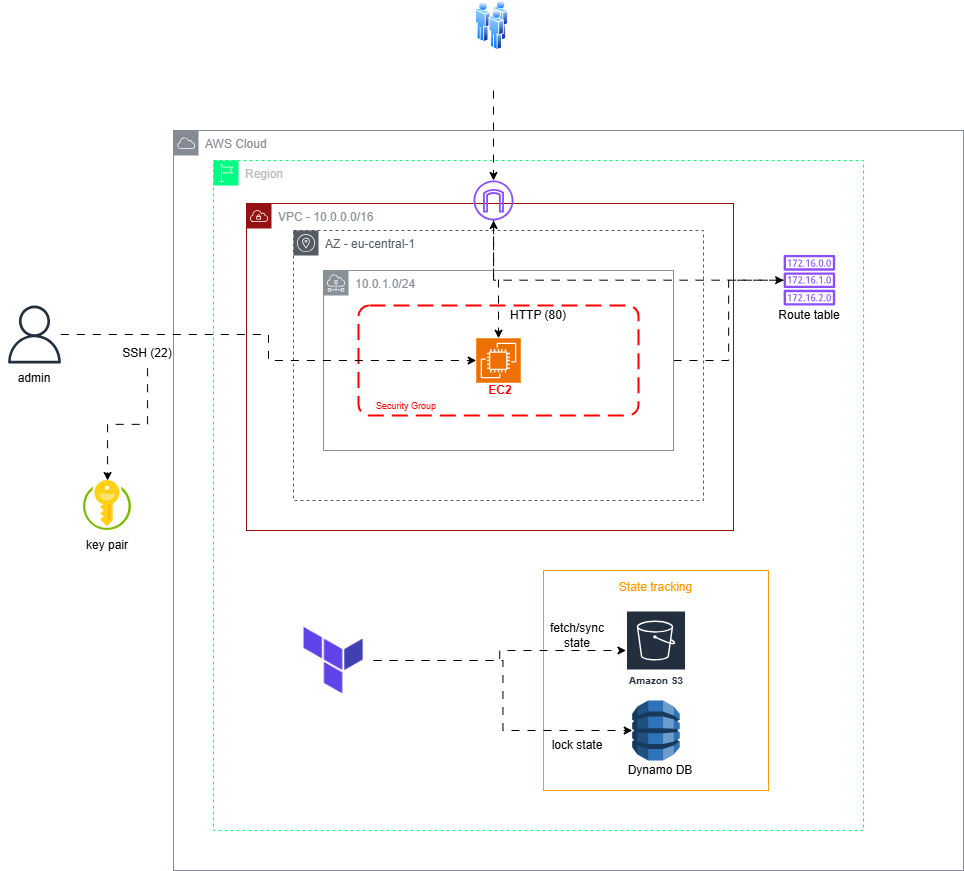

The diagram above was exported from draw.io. Its source (the exported page's mxGraphModel, read from the mxfile embedded in the PNG):
<mxGraphModel dx="2441" dy="3078" grid="1" gridSize="10" guides="1" tooltips="1" connect="1" arrows="1" fold="1" page="1" pageScale="1" pageWidth="850" pageHeight="1100" math="0" shadow="0">
  <root>
    <mxCell id="0" />
    <mxCell id="1" parent="0" />
    <mxCell id="MqGmTjKBCfU-6mWq5sZ_-10" parent="1" style="rounded=1;arcSize=10;dashed=1;strokeColor=#ff0000;fillColor=none;gradientColor=none;dashPattern=8 4;strokeWidth=2;" value="" vertex="1">
      <mxGeometry height="110" width="280" x="295" y="-815" as="geometry" />
    </mxCell>
    <mxCell id="MqGmTjKBCfU-6mWq5sZ_-2" parent="1" style="sketch=0;outlineConnect=0;gradientColor=none;html=1;whiteSpace=wrap;fontSize=12;fontStyle=0;shape=mxgraph.aws4.group;grIcon=mxgraph.aws4.group_aws_cloud;strokeColor=#858B94;fillColor=none;verticalAlign=top;align=left;spacingLeft=30;fontColor=#858B94;dashed=0;" value="AWS Cloud" vertex="1">
      <mxGeometry height="740" width="790" x="110" y="-990" as="geometry" />
    </mxCell>
    <mxCell id="MqGmTjKBCfU-6mWq5sZ_-3" parent="1" style="sketch=0;outlineConnect=0;gradientColor=none;html=1;whiteSpace=wrap;fontSize=12;fontStyle=0;shape=mxgraph.aws4.group;grIcon=mxgraph.aws4.group_region;strokeColor=#00FF80;fillColor=none;verticalAlign=top;align=left;spacingLeft=30;fontColor=#B6BABF;dashed=1;" value="Region" vertex="1">
      <mxGeometry height="670" width="650" x="150" y="-960" as="geometry" />
    </mxCell>
    <mxCell id="MqGmTjKBCfU-6mWq5sZ_-4" parent="1" style="sketch=0;outlineConnect=0;gradientColor=none;html=1;whiteSpace=wrap;fontSize=12;fontStyle=0;shape=mxgraph.aws4.group;grIcon=mxgraph.aws4.group_vpc;strokeColor=#961212;fillColor=none;verticalAlign=top;align=left;spacingLeft=30;fontColor=#879196;dashed=0;" value="VPC - 10.0.0.0/16" vertex="1">
      <mxGeometry height="327" width="487" x="183" y="-917" as="geometry" />
    </mxCell>
    <mxCell id="MqGmTjKBCfU-6mWq5sZ_-6" parent="1" style="sketch=0;outlineConnect=0;gradientColor=none;html=1;whiteSpace=wrap;fontSize=12;fontStyle=0;shape=mxgraph.aws4.group;grIcon=mxgraph.aws4.group_availability_zone;strokeColor=#545B64;fillColor=none;verticalAlign=top;align=left;spacingLeft=30;fontColor=#545B64;dashed=1;" value="AZ - eu-central-1" vertex="1">
      <mxGeometry height="270" width="410" x="230" y="-890" as="geometry" />
    </mxCell>
    <mxCell id="DlhBg_gYizMdpTLv5eHh-22" edge="1" parent="1" source="MqGmTjKBCfU-6mWq5sZ_-5" style="edgeStyle=orthogonalEdgeStyle;rounded=0;orthogonalLoop=1;jettySize=auto;html=1;flowAnimation=1;" target="MqGmTjKBCfU-6mWq5sZ_-11">
      <mxGeometry relative="1" as="geometry" />
    </mxCell>
    <mxCell id="MqGmTjKBCfU-6mWq5sZ_-5" parent="1" style="sketch=0;outlineConnect=0;gradientColor=none;html=1;whiteSpace=wrap;fontSize=12;fontStyle=0;shape=mxgraph.aws4.group;grIcon=mxgraph.aws4.group_subnet;strokeColor=#879196;fillColor=none;verticalAlign=top;align=left;spacingLeft=30;fontColor=#879196;dashed=0;" value="10.0.1.0/24" vertex="1">
      <mxGeometry height="180" width="350" x="260" y="-850" as="geometry" />
    </mxCell>
    <mxCell id="MqGmTjKBCfU-6mWq5sZ_-7" parent="1" style="sketch=0;points=[[0,0,0],[0.25,0,0],[0.5,0,0],[0.75,0,0],[1,0,0],[0,1,0],[0.25,1,0],[0.5,1,0],[0.75,1,0],[1,1,0],[0,0.25,0],[0,0.5,0],[0,0.75,0],[1,0.25,0],[1,0.5,0],[1,0.75,0]];outlineConnect=0;fontColor=#232F3E;fillColor=#ED7100;strokeColor=#ffffff;dashed=0;verticalLabelPosition=bottom;verticalAlign=top;align=center;html=1;fontSize=12;fontStyle=0;aspect=fixed;shape=mxgraph.aws4.resourceIcon;resIcon=mxgraph.aws4.ec2;" value="" vertex="1">
      <mxGeometry height="44.5" width="44.5" x="412.75" y="-782.25" as="geometry" />
    </mxCell>
    <mxCell id="MqGmTjKBCfU-6mWq5sZ_-8" parent="1" style="sketch=0;outlineConnect=0;fontColor=#232F3E;gradientColor=none;fillColor=#8C4FFF;strokeColor=none;dashed=0;verticalLabelPosition=bottom;verticalAlign=top;align=center;html=1;fontSize=12;fontStyle=0;aspect=fixed;pointerEvents=1;shape=mxgraph.aws4.internet_gateway;" value="" vertex="1">
      <mxGeometry height="40" width="40" x="410" y="-940" as="geometry" />
    </mxCell>
    <mxCell id="DlhBg_gYizMdpTLv5eHh-3" edge="1" parent="1" style="edgeStyle=orthogonalEdgeStyle;rounded=0;orthogonalLoop=1;jettySize=auto;html=1;flowAnimation=1;" target="MqGmTjKBCfU-6mWq5sZ_-8">
      <mxGeometry relative="1" as="geometry">
        <mxPoint x="430" y="-1030" as="sourcePoint" />
      </mxGeometry>
    </mxCell>
    <mxCell id="DlhBg_gYizMdpTLv5eHh-26" edge="1" parent="1" source="MqGmTjKBCfU-6mWq5sZ_-11" style="edgeStyle=orthogonalEdgeStyle;rounded=0;orthogonalLoop=1;jettySize=auto;html=1;flowAnimation=1;" target="MqGmTjKBCfU-6mWq5sZ_-8">
      <mxGeometry relative="1" as="geometry" />
    </mxCell>
    <mxCell id="MqGmTjKBCfU-6mWq5sZ_-11" parent="1" style="sketch=0;outlineConnect=0;fontColor=#232F3E;gradientColor=none;fillColor=#8C4FFF;strokeColor=none;dashed=0;verticalLabelPosition=bottom;verticalAlign=top;align=center;html=1;fontSize=12;fontStyle=0;aspect=fixed;pointerEvents=1;shape=mxgraph.aws4.route_table;" value="" vertex="1">
      <mxGeometry height="50.5" width="51.83" x="720" y="-865.5" as="geometry" />
    </mxCell>
    <mxCell id="MqGmTjKBCfU-6mWq5sZ_-12" parent="1" style="text;html=1;whiteSpace=wrap;strokeColor=none;fillColor=none;align=center;verticalAlign=middle;rounded=0;" value="&lt;font style=&quot;font-size: 9px; color: rgb(255, 0, 0);&quot;&gt;Security Group&lt;/font&gt;" vertex="1">
      <mxGeometry height="30" width="96" x="295" y="-730" as="geometry" />
    </mxCell>
    <mxCell id="MqGmTjKBCfU-6mWq5sZ_-13" parent="1" style="text;html=1;whiteSpace=wrap;strokeColor=none;fillColor=none;align=center;verticalAlign=middle;rounded=0;" value="&lt;font style=&quot;color: rgb(255, 0, 0);&quot;&gt;&lt;b&gt;EC2&lt;/b&gt;&lt;/font&gt;" vertex="1">
      <mxGeometry height="30" width="60" x="407" y="-745" as="geometry" />
    </mxCell>
    <mxCell id="MqGmTjKBCfU-6mWq5sZ_-14" parent="1" style="text;html=1;whiteSpace=wrap;strokeColor=none;fillColor=none;align=center;verticalAlign=middle;rounded=0;" value="HTTP (80)" vertex="1">
      <mxGeometry height="30" width="60" x="445" y="-820" as="geometry" />
    </mxCell>
    <mxCell id="DlhBg_gYizMdpTLv5eHh-8" parent="1" style="text;html=1;whiteSpace=wrap;strokeColor=none;fillColor=none;align=center;verticalAlign=middle;rounded=0;" value="Route table" vertex="1">
      <mxGeometry height="30" width="68.17" x="711.83" y="-820" as="geometry" />
    </mxCell>
    <mxCell id="DlhBg_gYizMdpTLv5eHh-9" edge="1" parent="1" source="MqGmTjKBCfU-6mWq5sZ_-8" style="edgeStyle=orthogonalEdgeStyle;rounded=0;orthogonalLoop=1;jettySize=auto;html=1;entryX=0.5;entryY=0;entryDx=0;entryDy=0;entryPerimeter=0;flowAnimation=1;" target="MqGmTjKBCfU-6mWq5sZ_-7">
      <mxGeometry relative="1" as="geometry" />
    </mxCell>
    <mxCell id="DlhBg_gYizMdpTLv5eHh-10" parent="1" style="outlineConnect=0;gradientColor=none;html=1;whiteSpace=wrap;fontSize=12;fontStyle=0;strokeColor=#FF9900;fillColor=none;verticalAlign=top;align=center;fontColor=#FF9900;dashed=0;spacingTop=3;" value="State tracking" vertex="1">
      <mxGeometry height="220" width="225" x="480" y="-550" as="geometry" />
    </mxCell>
    <mxCell id="DlhBg_gYizMdpTLv5eHh-17" edge="1" parent="1" source="DlhBg_gYizMdpTLv5eHh-13" style="edgeStyle=orthogonalEdgeStyle;rounded=0;orthogonalLoop=1;jettySize=auto;html=1;flowAnimation=1;" target="DlhBg_gYizMdpTLv5eHh-14">
      <mxGeometry relative="1" as="geometry" />
    </mxCell>
    <mxCell id="DlhBg_gYizMdpTLv5eHh-18" edge="1" parent="1" source="DlhBg_gYizMdpTLv5eHh-13" style="edgeStyle=orthogonalEdgeStyle;rounded=0;orthogonalLoop=1;jettySize=auto;html=1;flowAnimation=1;" target="DlhBg_gYizMdpTLv5eHh-15">
      <mxGeometry relative="1" as="geometry" />
    </mxCell>
    <mxCell id="DlhBg_gYizMdpTLv5eHh-13" parent="1" style="shape=image;verticalLabelPosition=bottom;labelBackgroundColor=default;verticalAlign=top;aspect=fixed;imageAspect=0;image=data:image/jpeg,(base64 omitted: 18788 chars);" value="" vertex="1">
      <mxGeometry height="80" width="80" x="230" y="-500" as="geometry" />
    </mxCell>
    <mxCell id="DlhBg_gYizMdpTLv5eHh-14" parent="1" style="sketch=0;outlineConnect=0;fontColor=#232F3E;gradientColor=none;strokeColor=#ffffff;fillColor=#232F3E;dashed=0;verticalLabelPosition=middle;verticalAlign=bottom;align=center;html=1;whiteSpace=wrap;fontSize=10;fontStyle=1;spacing=3;shape=mxgraph.aws4.productIcon;prIcon=mxgraph.aws4.s3;" value="Amazon S3" vertex="1">
      <mxGeometry height="80" width="60" x="562.5" y="-510" as="geometry" />
    </mxCell>
    <mxCell id="DlhBg_gYizMdpTLv5eHh-15" parent="1" style="outlineConnect=0;dashed=0;verticalLabelPosition=bottom;verticalAlign=top;align=center;html=1;shape=mxgraph.aws3.dynamo_db;fillColor=#2E73B8;gradientColor=none;" value="" vertex="1">
      <mxGeometry height="60" width="47.5" x="568.75" y="-420" as="geometry" />
    </mxCell>
    <mxCell id="DlhBg_gYizMdpTLv5eHh-16" parent="1" style="text;html=1;whiteSpace=wrap;strokeColor=none;fillColor=none;align=center;verticalAlign=middle;rounded=0;" value="Dynamo DB" vertex="1">
      <mxGeometry height="30" width="68.17" x="562.5" y="-365" as="geometry" />
    </mxCell>
    <mxCell id="DlhBg_gYizMdpTLv5eHh-19" parent="1" style="text;html=1;whiteSpace=wrap;strokeColor=none;fillColor=none;align=center;verticalAlign=middle;rounded=0;" value="fetch/sync state" vertex="1">
      <mxGeometry height="30" width="68.17" x="480" y="-500" as="geometry" />
    </mxCell>
    <mxCell id="DlhBg_gYizMdpTLv5eHh-20" parent="1" style="text;html=1;whiteSpace=wrap;strokeColor=none;fillColor=none;align=center;verticalAlign=middle;rounded=0;" value="lock state" vertex="1">
      <mxGeometry height="30" width="68.17" x="480" y="-390" as="geometry" />
    </mxCell>
    <mxCell id="DlhBg_gYizMdpTLv5eHh-21" parent="1" style="image;aspect=fixed;perimeter=ellipsePerimeter;html=1;align=center;shadow=0;dashed=0;spacingTop=3;image=img/lib/active_directory/users.svg;" value="" vertex="1">
      <mxGeometry height="50" width="33" x="412" y="-1120" as="geometry" />
    </mxCell>
    <mxCell id="DlhBg_gYizMdpTLv5eHh-27" parent="1" style="sketch=0;outlineConnect=0;fontColor=#232F3E;gradientColor=none;fillColor=#232F3D;strokeColor=none;dashed=0;verticalLabelPosition=bottom;verticalAlign=top;align=center;html=1;fontSize=12;fontStyle=0;aspect=fixed;pointerEvents=1;shape=mxgraph.aws4.user;" value="" vertex="1">
      <mxGeometry height="58" width="58" x="-58" y="-815" as="geometry" />
    </mxCell>
    <mxCell id="DlhBg_gYizMdpTLv5eHh-28" edge="1" parent="1" source="DlhBg_gYizMdpTLv5eHh-27" style="edgeStyle=orthogonalEdgeStyle;rounded=0;orthogonalLoop=1;jettySize=auto;html=1;entryX=0;entryY=0.5;entryDx=0;entryDy=0;entryPerimeter=0;flowAnimation=1;" target="MqGmTjKBCfU-6mWq5sZ_-7">
      <mxGeometry relative="1" as="geometry" />
    </mxCell>
    <mxCell id="DlhBg_gYizMdpTLv5eHh-31" edge="1" parent="1" source="DlhBg_gYizMdpTLv5eHh-29" style="edgeStyle=orthogonalEdgeStyle;rounded=0;orthogonalLoop=1;jettySize=auto;html=1;flowAnimation=1;" target="DlhBg_gYizMdpTLv5eHh-30">
      <mxGeometry relative="1" as="geometry" />
    </mxCell>
    <mxCell id="DlhBg_gYizMdpTLv5eHh-29" parent="1" style="text;html=1;whiteSpace=wrap;strokeColor=none;fillColor=none;align=center;verticalAlign=middle;rounded=0;" value="SSH (22)" vertex="1">
      <mxGeometry height="30" width="68.17" x="50" y="-782.25" as="geometry" />
    </mxCell>
    <mxCell id="DlhBg_gYizMdpTLv5eHh-30" parent="1" style="image;sketch=0;aspect=fixed;html=1;points=[];align=center;fontSize=12;image=img/lib/mscae/Key_Vaults.svg;" value="" vertex="1">
      <mxGeometry height="50" width="48" x="20" y="-640" as="geometry" />
    </mxCell>
    <mxCell id="DlhBg_gYizMdpTLv5eHh-32" parent="1" style="text;html=1;whiteSpace=wrap;strokeColor=none;fillColor=none;align=center;verticalAlign=middle;rounded=0;" value="admin" vertex="1">
      <mxGeometry height="30" width="68.17" x="-63.07999999999998" y="-757" as="geometry" />
    </mxCell>
    <mxCell id="DlhBg_gYizMdpTLv5eHh-33" parent="1" style="text;html=1;whiteSpace=wrap;strokeColor=none;fillColor=none;align=center;verticalAlign=middle;rounded=0;" value="key pair" vertex="1">
      <mxGeometry height="30" width="68.17" x="9.910000000000002" y="-590" as="geometry" />
    </mxCell>
  </root>
</mxGraphModel>